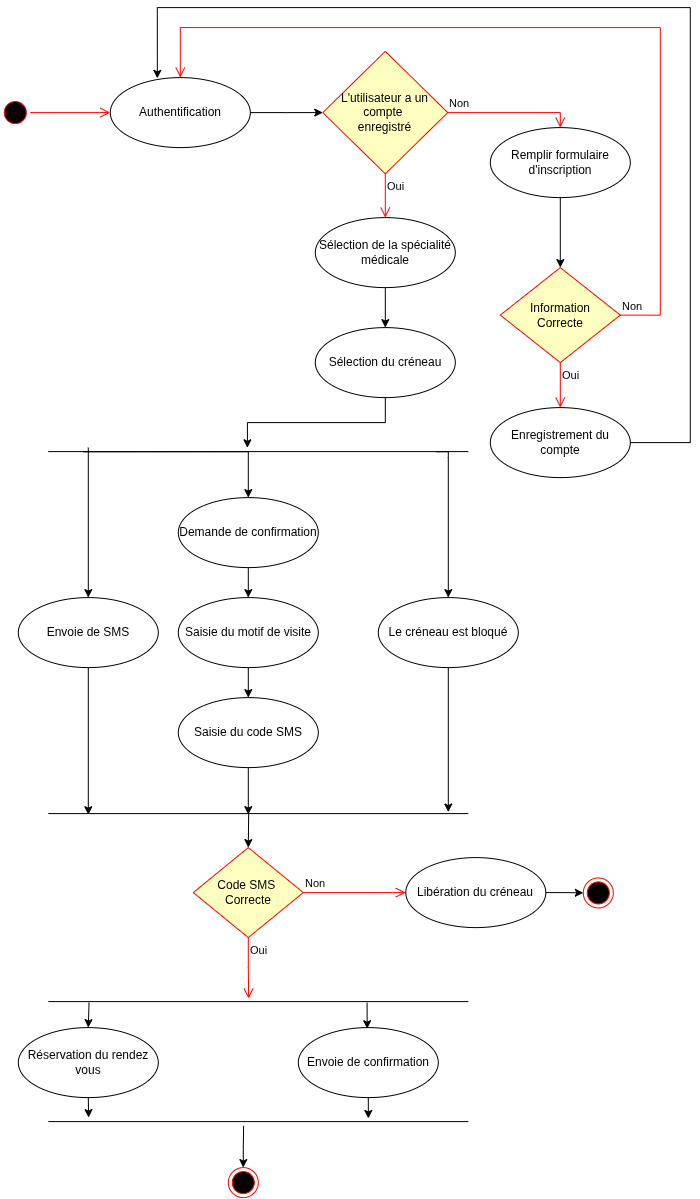

The diagram above was exported from draw.io. Its source (the exported page's mxGraphModel, read from the mxfile embedded in the PNG):
<mxGraphModel dx="2020" dy="1206" grid="1" gridSize="10" guides="1" tooltips="1" connect="1" arrows="1" fold="1" page="1" pageScale="1" pageWidth="850" pageHeight="1100" math="0" shadow="0">
  <root>
    <mxCell id="0" />
    <mxCell id="1" parent="0" />
    <mxCell id="36ioucuUsSXplbBzvJBj-4" parent="1" style="ellipse;html=1;shape=startState;fillColor=#000000;strokeColor=#ff0000;" value="" vertex="1">
      <mxGeometry height="30" width="30" y="100" as="geometry" />
    </mxCell>
    <mxCell id="36ioucuUsSXplbBzvJBj-5" edge="1" parent="1" source="36ioucuUsSXplbBzvJBj-4" style="edgeStyle=orthogonalEdgeStyle;html=1;verticalAlign=bottom;endArrow=open;endSize=8;strokeColor=#ff0000;rounded=0;entryX=0;entryY=0.5;entryDx=0;entryDy=0;" target="36ioucuUsSXplbBzvJBj-6" value="">
      <mxGeometry relative="1" as="geometry">
        <mxPoint x="140" y="115" as="targetPoint" />
      </mxGeometry>
    </mxCell>
    <mxCell id="36ioucuUsSXplbBzvJBj-10" edge="1" parent="1" source="36ioucuUsSXplbBzvJBj-6" style="edgeStyle=orthogonalEdgeStyle;rounded=0;orthogonalLoop=1;jettySize=auto;html=1;exitX=1;exitY=0.5;exitDx=0;exitDy=0;" target="36ioucuUsSXplbBzvJBj-7">
      <mxGeometry relative="1" as="geometry" />
    </mxCell>
    <mxCell id="36ioucuUsSXplbBzvJBj-6" parent="1" style="ellipse;whiteSpace=wrap;html=1;" value="Authentification" vertex="1">
      <mxGeometry height="70" width="140" x="110" y="80" as="geometry" />
    </mxCell>
    <mxCell id="36ioucuUsSXplbBzvJBj-7" parent="1" style="rhombus;whiteSpace=wrap;html=1;fontColor=#000000;fillColor=#ffffc0;strokeColor=#ff0000;" value="L'utilisateur a un compte&amp;nbsp;&lt;div&gt;enregistré&lt;/div&gt;" vertex="1">
      <mxGeometry height="122.5" width="125" x="322.5" y="53.75" as="geometry" />
    </mxCell>
    <mxCell id="36ioucuUsSXplbBzvJBj-8" edge="1" parent="1" source="36ioucuUsSXplbBzvJBj-7" style="edgeStyle=orthogonalEdgeStyle;html=1;align=left;verticalAlign=bottom;endArrow=open;endSize=8;strokeColor=#ff0000;rounded=0;entryX=0.5;entryY=0;entryDx=0;entryDy=0;" target="36ioucuUsSXplbBzvJBj-11" value="Non">
      <mxGeometry relative="1" x="-1" as="geometry">
        <mxPoint x="570" y="115" as="targetPoint" />
      </mxGeometry>
    </mxCell>
    <mxCell id="36ioucuUsSXplbBzvJBj-9" edge="1" parent="1" source="36ioucuUsSXplbBzvJBj-7" style="edgeStyle=orthogonalEdgeStyle;html=1;align=left;verticalAlign=top;endArrow=open;endSize=8;strokeColor=#ff0000;rounded=0;entryX=0.5;entryY=0;entryDx=0;entryDy=0;" target="36ioucuUsSXplbBzvJBj-20" value="Oui">
      <mxGeometry relative="1" x="-1" as="geometry">
        <mxPoint x="385" y="210" as="targetPoint" />
      </mxGeometry>
    </mxCell>
    <mxCell id="36ioucuUsSXplbBzvJBj-18" edge="1" parent="1" source="36ioucuUsSXplbBzvJBj-11" style="edgeStyle=orthogonalEdgeStyle;rounded=0;orthogonalLoop=1;jettySize=auto;html=1;exitX=0.5;exitY=1;exitDx=0;exitDy=0;entryX=0.5;entryY=0;entryDx=0;entryDy=0;" target="36ioucuUsSXplbBzvJBj-15">
      <mxGeometry relative="1" as="geometry" />
    </mxCell>
    <mxCell id="36ioucuUsSXplbBzvJBj-11" parent="1" style="ellipse;whiteSpace=wrap;html=1;" value="Remplir formulaire d'inscription" vertex="1">
      <mxGeometry height="70" width="140" x="490" y="130" as="geometry" />
    </mxCell>
    <mxCell id="36ioucuUsSXplbBzvJBj-12" parent="1" style="ellipse;whiteSpace=wrap;html=1;" value="Enregistrement du compte" vertex="1">
      <mxGeometry height="70" width="140" x="490" y="410" as="geometry" />
    </mxCell>
    <mxCell id="36ioucuUsSXplbBzvJBj-15" parent="1" style="rhombus;whiteSpace=wrap;html=1;fontColor=#000000;fillColor=#ffffc0;strokeColor=#ff0000;" value="Information&lt;div&gt;Correcte&lt;/div&gt;" vertex="1">
      <mxGeometry height="95" width="120" x="500" y="270" as="geometry" />
    </mxCell>
    <mxCell id="36ioucuUsSXplbBzvJBj-16" edge="1" parent="1" source="36ioucuUsSXplbBzvJBj-15" style="edgeStyle=orthogonalEdgeStyle;html=1;align=left;verticalAlign=bottom;endArrow=open;endSize=8;strokeColor=#ff0000;rounded=0;entryX=0.5;entryY=0;entryDx=0;entryDy=0;exitX=1;exitY=0.5;exitDx=0;exitDy=0;" target="36ioucuUsSXplbBzvJBj-6" value="Non">
      <mxGeometry relative="1" x="-1" as="geometry">
        <Array as="points">
          <mxPoint x="660" y="317.5" />
          <mxPoint x="660" y="30" />
          <mxPoint x="180" y="30" />
        </Array>
        <mxPoint x="620" y="277.5" as="sourcePoint" />
        <mxPoint x="180" y="40" as="targetPoint" />
      </mxGeometry>
    </mxCell>
    <mxCell id="36ioucuUsSXplbBzvJBj-17" edge="1" parent="1" source="36ioucuUsSXplbBzvJBj-15" style="edgeStyle=orthogonalEdgeStyle;html=1;align=left;verticalAlign=top;endArrow=open;endSize=8;strokeColor=#ff0000;rounded=0;entryX=0.5;entryY=0;entryDx=0;entryDy=0;" target="36ioucuUsSXplbBzvJBj-12" value="Oui">
      <mxGeometry relative="1" x="-1" as="geometry">
        <mxPoint x="570" y="590" as="targetPoint" />
      </mxGeometry>
    </mxCell>
    <mxCell id="36ioucuUsSXplbBzvJBj-19" edge="1" parent="1" source="36ioucuUsSXplbBzvJBj-12" style="edgeStyle=orthogonalEdgeStyle;rounded=0;orthogonalLoop=1;jettySize=auto;html=1;exitX=1;exitY=0.5;exitDx=0;exitDy=0;entryX=0.336;entryY=0.011;entryDx=0;entryDy=0;entryPerimeter=0;" target="36ioucuUsSXplbBzvJBj-6">
      <mxGeometry relative="1" as="geometry">
        <Array as="points">
          <mxPoint x="690" y="445.08000000000004" />
          <mxPoint x="690" y="10" />
          <mxPoint x="157.07999999999998" y="10" />
        </Array>
      </mxGeometry>
    </mxCell>
    <mxCell id="36ioucuUsSXplbBzvJBj-22" edge="1" parent="1" source="36ioucuUsSXplbBzvJBj-20" style="edgeStyle=orthogonalEdgeStyle;rounded=0;orthogonalLoop=1;jettySize=auto;html=1;exitX=0.5;exitY=1;exitDx=0;exitDy=0;entryX=0.5;entryY=0;entryDx=0;entryDy=0;" target="36ioucuUsSXplbBzvJBj-21">
      <mxGeometry relative="1" as="geometry" />
    </mxCell>
    <mxCell id="36ioucuUsSXplbBzvJBj-20" parent="1" style="ellipse;whiteSpace=wrap;html=1;" value="Sélection de la spécialité médicale" vertex="1">
      <mxGeometry height="70" width="140" x="315" y="220" as="geometry" />
    </mxCell>
    <mxCell id="36ioucuUsSXplbBzvJBj-23" edge="1" parent="1" source="36ioucuUsSXplbBzvJBj-21" style="edgeStyle=orthogonalEdgeStyle;rounded=0;orthogonalLoop=1;jettySize=auto;html=1;exitX=0.5;exitY=1;exitDx=0;exitDy=0;entryX=0.474;entryY=0.025;entryDx=0;entryDy=0;entryPerimeter=0;" target="36ioucuUsSXplbBzvJBj-24">
      <mxGeometry relative="1" as="geometry">
        <mxPoint x="385.3333333333335" y="520" as="targetPoint" />
      </mxGeometry>
    </mxCell>
    <mxCell id="36ioucuUsSXplbBzvJBj-21" parent="1" style="ellipse;whiteSpace=wrap;html=1;" value="Sélection du créneau" vertex="1">
      <mxGeometry height="70" width="140" x="315" y="330" as="geometry" />
    </mxCell>
    <mxCell id="36ioucuUsSXplbBzvJBj-24" parent="1" style="line;strokeWidth=1;fillColor=light-dark(transparent,#FF6666);align=left;verticalAlign=middle;spacingTop=-1;spacingLeft=3;spacingRight=3;rotatable=0;labelPosition=right;points=[];portConstraint=eastwest;strokeColor=inherit;" value="" vertex="1">
      <mxGeometry height="8" width="420" x="48" y="450" as="geometry" />
    </mxCell>
    <mxCell id="36ioucuUsSXplbBzvJBj-26" parent="1" style="ellipse;whiteSpace=wrap;html=1;" value="Le créneau est bloqué" vertex="1">
      <mxGeometry height="70" width="140" x="378" y="600" as="geometry" />
    </mxCell>
    <mxCell id="36ioucuUsSXplbBzvJBj-27" edge="1" parent="1" source="36ioucuUsSXplbBzvJBj-26" style="edgeStyle=orthogonalEdgeStyle;rounded=0;orthogonalLoop=1;jettySize=auto;html=1;exitX=0.5;exitY=0;exitDx=0;exitDy=0;entryX=0.923;entryY=0.52;entryDx=0;entryDy=0;entryPerimeter=0;endArrow=none;endFill=0;startArrow=classic;startFill=1;" target="36ioucuUsSXplbBzvJBj-24">
      <mxGeometry relative="1" as="geometry">
        <Array as="points">
          <mxPoint x="448" y="460" />
          <mxPoint x="448" y="460" />
        </Array>
      </mxGeometry>
    </mxCell>
    <mxCell id="36ioucuUsSXplbBzvJBj-34" edge="1" parent="1" source="36ioucuUsSXplbBzvJBj-28" style="edgeStyle=orthogonalEdgeStyle;rounded=0;orthogonalLoop=1;jettySize=auto;html=1;exitX=0.5;exitY=1;exitDx=0;exitDy=0;entryX=0.5;entryY=0;entryDx=0;entryDy=0;" target="36ioucuUsSXplbBzvJBj-32">
      <mxGeometry relative="1" as="geometry" />
    </mxCell>
    <mxCell id="36ioucuUsSXplbBzvJBj-28" parent="1" style="ellipse;whiteSpace=wrap;html=1;" value="Demande de confirmation" vertex="1">
      <mxGeometry height="70" width="140" x="178" y="500" as="geometry" />
    </mxCell>
    <mxCell id="36ioucuUsSXplbBzvJBj-29" edge="1" parent="1" source="36ioucuUsSXplbBzvJBj-28" style="edgeStyle=orthogonalEdgeStyle;rounded=0;orthogonalLoop=1;jettySize=auto;html=1;exitX=0.5;exitY=0;exitDx=0;exitDy=0;endArrow=none;endFill=0;startArrow=classic;startFill=1;entryX=0.083;entryY=0.528;entryDx=0;entryDy=0;entryPerimeter=0;" target="36ioucuUsSXplbBzvJBj-24">
      <mxGeometry relative="1" as="geometry">
        <Array as="points">
          <mxPoint x="248" y="454.20000000000005" />
        </Array>
      </mxGeometry>
    </mxCell>
    <mxCell id="36ioucuUsSXplbBzvJBj-31" edge="1" parent="1" source="36ioucuUsSXplbBzvJBj-30" style="edgeStyle=orthogonalEdgeStyle;rounded=0;orthogonalLoop=1;jettySize=auto;html=1;exitX=0.5;exitY=0;exitDx=0;exitDy=0;endArrow=none;endFill=0;startArrow=classic;startFill=1;">
      <mxGeometry relative="1" as="geometry">
        <mxPoint x="88" y="450" as="targetPoint" />
      </mxGeometry>
    </mxCell>
    <mxCell id="36ioucuUsSXplbBzvJBj-41" edge="1" parent="1" source="36ioucuUsSXplbBzvJBj-30" style="edgeStyle=orthogonalEdgeStyle;rounded=0;orthogonalLoop=1;jettySize=auto;html=1;exitX=0.5;exitY=1;exitDx=0;exitDy=0;entryX=0.094;entryY=0.632;entryDx=0;entryDy=0;entryPerimeter=0;" target="36ioucuUsSXplbBzvJBj-44">
      <mxGeometry relative="1" as="geometry">
        <Array as="points">
          <mxPoint x="88" y="817.0999999999999" />
        </Array>
        <mxPoint x="88.33333333333348" y="730" as="targetPoint" />
      </mxGeometry>
    </mxCell>
    <mxCell id="36ioucuUsSXplbBzvJBj-30" parent="1" style="ellipse;whiteSpace=wrap;html=1;" value="Envoie de SMS" vertex="1">
      <mxGeometry height="70" width="140" x="18" y="600" as="geometry" />
    </mxCell>
    <mxCell id="36ioucuUsSXplbBzvJBj-35" edge="1" parent="1" source="36ioucuUsSXplbBzvJBj-32" style="edgeStyle=orthogonalEdgeStyle;rounded=0;orthogonalLoop=1;jettySize=auto;html=1;exitX=0.5;exitY=1;exitDx=0;exitDy=0;entryX=0.5;entryY=0;entryDx=0;entryDy=0;" target="36ioucuUsSXplbBzvJBj-33">
      <mxGeometry relative="1" as="geometry" />
    </mxCell>
    <mxCell id="36ioucuUsSXplbBzvJBj-32" parent="1" style="ellipse;whiteSpace=wrap;html=1;" value="Saisie du motif de visite" vertex="1">
      <mxGeometry height="70" width="140" x="178" y="600" as="geometry" />
    </mxCell>
    <mxCell id="36ioucuUsSXplbBzvJBj-42" edge="1" parent="1" source="36ioucuUsSXplbBzvJBj-33" style="edgeStyle=orthogonalEdgeStyle;rounded=0;orthogonalLoop=1;jettySize=auto;html=1;exitX=0.5;exitY=1;exitDx=0;exitDy=0;">
      <mxGeometry relative="1" as="geometry">
        <Array as="points">
          <mxPoint x="248" y="817" />
          <mxPoint x="248.3" y="817" />
        </Array>
        <mxPoint x="248" y="817" as="targetPoint" />
      </mxGeometry>
    </mxCell>
    <mxCell id="36ioucuUsSXplbBzvJBj-33" parent="1" style="ellipse;whiteSpace=wrap;html=1;" value="Saisie du code SMS" vertex="1">
      <mxGeometry height="70" width="140" x="178" y="700" as="geometry" />
    </mxCell>
    <mxCell id="36ioucuUsSXplbBzvJBj-36" parent="1" style="rhombus;whiteSpace=wrap;html=1;fontColor=#000000;fillColor=#ffffc0;strokeColor=#ff0000;" value="Code SMS&amp;nbsp;&lt;div&gt;Correcte&lt;/div&gt;" vertex="1">
      <mxGeometry height="90" width="110" x="193" y="850" as="geometry" />
    </mxCell>
    <mxCell id="36ioucuUsSXplbBzvJBj-37" edge="1" parent="1" source="36ioucuUsSXplbBzvJBj-36" style="edgeStyle=orthogonalEdgeStyle;html=1;align=left;verticalAlign=bottom;endArrow=open;endSize=8;strokeColor=#ff0000;rounded=0;entryX=0;entryY=0.5;entryDx=0;entryDy=0;" target="36ioucuUsSXplbBzvJBj-43" value="Non">
      <mxGeometry relative="1" x="-1" as="geometry">
        <mxPoint x="388" y="830" as="targetPoint" />
      </mxGeometry>
    </mxCell>
    <mxCell id="36ioucuUsSXplbBzvJBj-38" edge="1" parent="1" source="36ioucuUsSXplbBzvJBj-36" style="edgeStyle=orthogonalEdgeStyle;html=1;align=left;verticalAlign=top;endArrow=open;endSize=8;strokeColor=#ff0000;rounded=0;entryX=0.477;entryY=0.127;entryDx=0;entryDy=0;entryPerimeter=0;" target="36ioucuUsSXplbBzvJBj-52" value="Oui">
      <mxGeometry relative="1" x="-1" as="geometry">
        <Array as="points" />
        <mxPoint x="248" y="990" as="targetPoint" />
      </mxGeometry>
    </mxCell>
    <mxCell id="36ioucuUsSXplbBzvJBj-47" edge="1" parent="1" source="36ioucuUsSXplbBzvJBj-43" style="edgeStyle=orthogonalEdgeStyle;rounded=0;orthogonalLoop=1;jettySize=auto;html=1;exitX=1;exitY=0.5;exitDx=0;exitDy=0;" target="36ioucuUsSXplbBzvJBj-48">
      <mxGeometry relative="1" as="geometry">
        <mxPoint x="598" y="895.3333333333335" as="targetPoint" />
      </mxGeometry>
    </mxCell>
    <mxCell id="36ioucuUsSXplbBzvJBj-43" parent="1" style="ellipse;whiteSpace=wrap;html=1;" value="Libération du créneau" vertex="1">
      <mxGeometry height="70" width="140" x="405.5" y="860" as="geometry" />
    </mxCell>
    <mxCell id="36ioucuUsSXplbBzvJBj-44" parent="1" style="line;strokeWidth=1;fillColor=none;align=left;verticalAlign=middle;spacingTop=-1;spacingLeft=3;spacingRight=3;rotatable=0;labelPosition=right;points=[];portConstraint=eastwest;strokeColor=inherit;" value="" vertex="1">
      <mxGeometry height="8" width="420" x="48" y="812" as="geometry" />
    </mxCell>
    <mxCell id="36ioucuUsSXplbBzvJBj-45" edge="1" parent="1" source="36ioucuUsSXplbBzvJBj-26" style="edgeStyle=orthogonalEdgeStyle;rounded=0;orthogonalLoop=1;jettySize=auto;html=1;exitX=0.5;exitY=1;exitDx=0;exitDy=0;entryX=0.951;entryY=0.3;entryDx=0;entryDy=0;entryPerimeter=0;" target="36ioucuUsSXplbBzvJBj-44">
      <mxGeometry relative="1" as="geometry">
        <Array as="points">
          <mxPoint x="448" y="814.4000000000001" />
        </Array>
      </mxGeometry>
    </mxCell>
    <mxCell id="36ioucuUsSXplbBzvJBj-46" edge="1" parent="1" source="36ioucuUsSXplbBzvJBj-36" style="edgeStyle=orthogonalEdgeStyle;rounded=0;orthogonalLoop=1;jettySize=auto;html=1;exitX=0.5;exitY=0;exitDx=0;exitDy=0;entryX=0.477;entryY=0.454;entryDx=0;entryDy=0;entryPerimeter=0;startArrow=classic;startFill=1;endArrow=none;endFill=0;" target="36ioucuUsSXplbBzvJBj-44">
      <mxGeometry relative="1" as="geometry" />
    </mxCell>
    <mxCell id="36ioucuUsSXplbBzvJBj-48" parent="1" style="ellipse;html=1;shape=endState;fillColor=#000000;strokeColor=#ff0000;" value="" vertex="1">
      <mxGeometry height="30" width="30" x="583" y="880.3333333333335" as="geometry" />
    </mxCell>
    <mxCell id="36ioucuUsSXplbBzvJBj-49" parent="1" style="ellipse;whiteSpace=wrap;html=1;" value="Réservation du rendez vous" vertex="1">
      <mxGeometry height="70" width="140" x="18" y="1030" as="geometry" />
    </mxCell>
    <mxCell id="36ioucuUsSXplbBzvJBj-52" parent="1" style="line;strokeWidth=1;fillColor=none;align=left;verticalAlign=middle;spacingTop=-1;spacingLeft=3;spacingRight=3;rotatable=0;labelPosition=right;points=[];portConstraint=eastwest;strokeColor=inherit;" value="" vertex="1">
      <mxGeometry height="8" width="420" x="48" y="1000" as="geometry" />
    </mxCell>
    <mxCell id="36ioucuUsSXplbBzvJBj-53" edge="1" parent="1" source="36ioucuUsSXplbBzvJBj-49" style="edgeStyle=orthogonalEdgeStyle;rounded=0;orthogonalLoop=1;jettySize=auto;html=1;exitX=0.5;exitY=0;exitDx=0;exitDy=0;entryX=0.097;entryY=0.626;entryDx=0;entryDy=0;entryPerimeter=0;startArrow=classic;startFill=1;endArrow=none;endFill=0;" target="36ioucuUsSXplbBzvJBj-52">
      <mxGeometry relative="1" as="geometry" />
    </mxCell>
    <mxCell id="36ioucuUsSXplbBzvJBj-54" parent="1" style="ellipse;whiteSpace=wrap;html=1;" value="Envoie de confirmation" vertex="1">
      <mxGeometry height="70" width="140" x="298" y="1030" as="geometry" />
    </mxCell>
    <mxCell id="36ioucuUsSXplbBzvJBj-55" edge="1" parent="1" source="36ioucuUsSXplbBzvJBj-54" style="edgeStyle=orthogonalEdgeStyle;rounded=0;orthogonalLoop=1;jettySize=auto;html=1;exitX=0.492;exitY=0.016;exitDx=0;exitDy=0;entryX=0.759;entryY=0.629;entryDx=0;entryDy=0;entryPerimeter=0;startArrow=classic;startFill=1;endArrow=none;endFill=0;exitPerimeter=0;" target="36ioucuUsSXplbBzvJBj-52">
      <mxGeometry relative="1" as="geometry" />
    </mxCell>
    <mxCell id="36ioucuUsSXplbBzvJBj-56" parent="1" style="line;strokeWidth=1;fillColor=none;align=left;verticalAlign=middle;spacingTop=-1;spacingLeft=3;spacingRight=3;rotatable=0;labelPosition=right;points=[];portConstraint=eastwest;strokeColor=inherit;" value="" vertex="1">
      <mxGeometry height="8" width="420" x="48" y="1120" as="geometry" />
    </mxCell>
    <mxCell id="36ioucuUsSXplbBzvJBj-57" edge="1" parent="1" source="36ioucuUsSXplbBzvJBj-49" style="edgeStyle=orthogonalEdgeStyle;rounded=0;orthogonalLoop=1;jettySize=auto;html=1;exitX=0.5;exitY=1;exitDx=0;exitDy=0;entryX=0.096;entryY=0;entryDx=0;entryDy=0;entryPerimeter=0;" target="36ioucuUsSXplbBzvJBj-56">
      <mxGeometry relative="1" as="geometry" />
    </mxCell>
    <mxCell id="36ioucuUsSXplbBzvJBj-58" edge="1" parent="1" source="36ioucuUsSXplbBzvJBj-54" style="edgeStyle=orthogonalEdgeStyle;rounded=0;orthogonalLoop=1;jettySize=auto;html=1;exitX=0.5;exitY=1;exitDx=0;exitDy=0;entryX=0.762;entryY=0.106;entryDx=0;entryDy=0;entryPerimeter=0;" target="36ioucuUsSXplbBzvJBj-56">
      <mxGeometry relative="1" as="geometry" />
    </mxCell>
    <mxCell id="36ioucuUsSXplbBzvJBj-59" parent="1" style="ellipse;html=1;shape=endState;fillColor=#000000;strokeColor=#ff0000;" value="" vertex="1">
      <mxGeometry height="30" width="30" x="228" y="1170" as="geometry" />
    </mxCell>
    <mxCell id="36ioucuUsSXplbBzvJBj-60" edge="1" parent="1" source="36ioucuUsSXplbBzvJBj-59" style="edgeStyle=orthogonalEdgeStyle;rounded=0;orthogonalLoop=1;jettySize=auto;html=1;exitX=0.5;exitY=0;exitDx=0;exitDy=0;entryX=0.465;entryY=1.029;entryDx=0;entryDy=0;entryPerimeter=0;endArrow=none;endFill=0;startArrow=classic;startFill=1;" target="36ioucuUsSXplbBzvJBj-56">
      <mxGeometry relative="1" as="geometry" />
    </mxCell>
  </root>
</mxGraphModel>